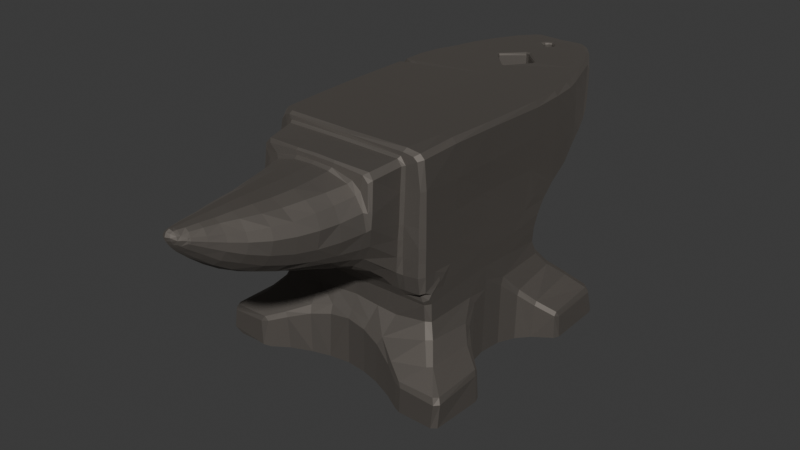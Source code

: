 # Source: anvil.blend  (saved by Blender 4.0.36; exported with 4.5.12 LTS)
import bpy
from mathutils import Matrix  # noqa: F401  (used for matrix-valued properties, if any)

bpy.ops.wm.read_factory_settings(use_empty=True)
scene = bpy.context.scene
scene.name = 'Scene'

# ---- collections
col_collection = bpy.data.collections.new('Collection'); scene.collection.children.link(col_collection)

# ---- materials (node trees are filled in below, after node groups)
mat_handle = bpy.data.materials.new('Handle')
mat_handle.surface_render_method = 'BLENDED'
mat_handle.blend_method = 'BLEND'
mat_handle.use_transparency_overlap = False
mat_handle.show_transparent_back = False
mat_handle.use_transparent_shadow = False
mat_handle.diffuse_color = (0.2249, 0.2045, 0.1848, 1.0)
mat_handle.roughness = 0.7473
mat_handle.metallic = 1.0

# ---- material node trees
mat_handle.use_nodes = True; mat_handle.node_tree.nodes.clear()
_N = mat_handle.node_tree.nodes; _L = mat_handle.node_tree.links
n0 = _N.new('ShaderNodeBsdfPrincipled'); n0.name = 'Principled BSDF'; n0.location = (0, 300)
n0.inputs[0].default_value = (0.2249, 0.2045, 0.1848, 1.0)
n0.inputs[1].default_value = 1.0
n0.inputs[2].default_value = 0.7473
n0.inputs[3].default_value = 1.0
n0.inputs[13].default_value = 1.0
n1 = _N.new('ShaderNodeOutputMaterial'); n1.name = 'Material Output'; n1.location = (280, 300)
_L.new(n0.outputs[0], n1.inputs[0])
n1.is_active_output = True

# ---- world
world_world = bpy.data.worlds.new('World'); scene.world = world_world
world_world.use_nodes = True; world_world.node_tree.nodes.clear()
_N = world_world.node_tree.nodes; _L = world_world.node_tree.links
n0 = _N.new('ShaderNodeOutputWorld'); n0.name = 'World Output'; n0.location = (300, 300)
n1 = _N.new('ShaderNodeBackground'); n1.name = 'Background'; n1.location = (10, 300)
n1.inputs[0].default_value = (0.05088, 0.05088, 0.05088, 1.0)
_L.new(n1.outputs[0], n0.inputs[0])
n0.is_active_output = True
world_world.color = (0.05088, 0.05088, 0.05088)
world_world.use_sun_shadow = False
world_world.sun_shadow_jitter_overblur = 0.0

# ---- meshes
me_anvil = bpy.data.meshes.new('Anvil')
me_anvil.from_pydata([(0.1442, 145.3, -1.478), (0.2163, 146.6, 29.02), (41.07, 146.7, 29.1), (42.69, 146.0, -1.659), (0.0, 144.7, -65.77), (0.0, 144.9, -44.17), (43.09, 145.2, -44.85), (42.19, 145.0, -65.19), (14.49, 145.5, -96.81), (14.31, 145.6, -99.15), (13.16, 145.4, -98.9), (13.16, 145.4, -97.03), (12.76, 144.2, -97.24), (12.84, 144.2, -98.72), (12.37, 103.5, -98.9), (12.73, 103.2, -97.35), (-1.118, 144.8, -83.87), (1.154, 144.8, -83.87), (1.118, 144.3, -84.95), (-1.118, 144.3, -84.95), (-1.046, 143.0, -85.16), (1.046, 143.0, -85.16), (1.082, 98.72, -85.92), (-0.9735, 98.76, -85.81), (0.03606, 144.7, -130.1), (0.0, 145.2, -129.1), (2.704, 145.1, -129.9), (2.272, 144.6, -130.8), (4.543, 145.1, -131.5), (3.678, 144.6, -132.1), (20.01, 145.6, -132.4), (5.336, 145.0, -134.1), (6.634, 145.6, -126.3), (6.742, 145.4, -142.2), (4.579, 145.1, -136.8), (0.0, 145.3, -142.2), (2.74, 145.2, -138.7), (0.0, 145.1, -139.5), (13.3, 102.4, -99.19), (13.56, 101.8, -97.35), (14.57, 102.5, -100.2), (14.82, 101.5, -96.95), (2.163, 107.8, -131.1), (0.0, 107.7, -130.6), (0.0, 143.8, -130.6), (2.019, 143.7, -131.2), (3.281, 143.6, -132.4), (4.327, 144.5, -134.1), (3.93, 143.6, -134.1), (3.714, 144.7, -136.3), (3.389, 143.8, -136.0), (2.272, 144.9, -137.8), (2.091, 143.9, -137.4), (0.0, 144.8, -138.5), (0.0, 143.9, -138.1), (0.0, 108.5, -138.2), (0.0, 108.4, -138.8), (1.983, 108.3, -138.3), (1.659, 108.5, -137.7), (3.57, 108.1, -136.9), (3.137, 108.5, -136.6), (4.399, 107.8, -135.0), (3.93, 108.2, -135.0), (3.858, 107.5, -132.6), (3.678, 108.0, -132.8), (2.235, 107.3, -130.9), (0.0, 107.2, -130.3), (49.14, 146.0, -2.055), (48.21, 146.8, 29.13), (51.13, 144.0, 29.35), (51.16, 143.2, -1.911), (49.0, 144.8, -65.33), (49.58, 145.1, -44.93), (51.45, 141.7, -44.96), (50.95, 142.2, -65.55), (12.66, 140.9, 78.82), (12.94, 141.6, 69.01), (0.0, 141.7, 68.65), (0.0, 141.1, 78.57), (47.85, 142.1, 56.9), (50.51, 143.2, 54.37), (47.85, 146.0, 54.48), (45.57, 144.4, 57.11), (0.0, 145.4, 57.22), (39.01, 145.4, 57.4), (39.7, 147.3, 54.95), (0.0, 146.7, 54.77), (37.25, 136.4, 78.02), (39.63, 138.3, 59.24), (37.32, 142.0, 59.56), (34.76, 140.3, 77.99), (39.05, 124.2, 59.6), (37.89, 118.1, 79.61), (0.2163, 144.7, -75.03), (40.82, 144.9, -80.19), (38.8, 145.0, -91.11), (-38.33, 145.9, -90.61), (-14.46, 145.6, -96.81), (-33.82, 146.0, -104.1), (1.298, 97.39, -85.81), (-1.154, 97.42, -85.52), (-2.56, 104.6, -112.0), (2.56, 104.6, -112.0), (1.262, 104.5, -110.8), (-1.262, 104.5, -110.8), (-28.77, 145.7, -118.8), (-14.39, 145.7, -99.19), (19.83, 108.5, -139.4), (8.653, 108.9, -140.4), (8.365, 110.2, -143.1), (19.25, 109.8, -142.6), (0.0, 106.9, -129.5), (2.632, 107.0, -130.1), (4.579, 107.3, -132.3), (5.264, 107.7, -135.1), (4.291, 108.1, -137.4), (2.452, 108.4, -139.0), (0.0, 108.5, -139.6), (49.58, 125.9, 56.54), (51.67, 126.2, 54.01), (51.63, 124.5, 28.3), (42.58, 106.9, -106.3), (42.26, 119.9, -106.5), (47.52, 117.7, -92.41), (47.02, 103.6, -92.3), (51.24, 126.3, -65.44), (50.23, 128.8, -81.31), (49.32, 142.4, -81.99), (37.46, 108.9, -119.5), (37.21, 121.8, -120.2), (24.63, 112.7, -143.0), (23.62, 124.2, -146.0), (30.18, 123.1, -135.5), (30.76, 110.6, -133.8), (22.03, 112.7, -144.4), (21.56, 124.5, -148.0), (0.0, 113.4, -145.0), (0.0, 124.5, -149.1), (12.8, 124.4, -149.0), (8.762, 113.3, -145.0), (-0.07211, 144.6, -148.7), (9.158, 144.9, -148.9), (9.951, 142.9, -150.6), (-0.03606, 142.6, -150.7), (17.88, 145.0, -147.1), (19.33, 143.1, -149.1), (16.77, 143.1, -150.4), (15.5, 145.1, -148.3), (26.36, 145.2, -136.7), (27.94, 143.6, -137.6), (34.51, 145.0, -121.0), (39.41, 145.1, -106.4), (41.54, 143.0, -107.1), (36.49, 143.0, -121.8), (43.48, 145.0, -91.55), (46.26, 145.0, -81.59), (46.58, 142.7, -92.27), (32.05, 138.5, 79.86), (35.33, 134.8, 79.79), (31.62, 130.1, 81.02), (26.18, 134.5, 81.02), (29.82, 127.8, 82.78), (34.61, 119.8, 82.75), (36.34, 119.3, 81.13), (0.0, 143.5, 57.8), (0.0, 142.1, 59.24), (37.97, 143.2, 57.76), (41.39, 138.8, 58.05), (49.07, 105.6, 56.61), (51.67, 105.4, 53.83), (41.1, 124.4, 58.05), (22.68, 109.3, -141.2), (48.93, 65.8, 55.53), (51.31, 66.81, 53.43), (51.56, 76.44, 53.72), (48.93, 76.15, 56.97), (53.83, 1.695, -26.54), (49.97, 1.875, -29.75), (59.24, 1.875, -39.55), (61.01, 1.731, -35.52), (42.08, 132.2, -106.9), (36.92, 133.1, -120.9), (51.63, 124.4, -43.95), (-6.742, 145.4, -142.2), (-4.615, 145.2, -136.8), (-2.668, 145.1, -138.7), (0.0, 110.5, -143.4), (28.23, 107.6, -132.8), (44.57, 100.3, -92.77), (40.42, 103.9, -106.1), (47.95, 85.96, -67.21), (47.16, 94.57, -79.97), (49.94, 96.34, -79.86), (50.8, 88.7, -66.02), (51.09, 80.95, -57.15), (48.39, 79.21, -58.66), (21.81, 71.82, -52.32), (22.53, 78.28, -58.63), (48.6, 72.29, -53.58), (24.34, 85.42, -67.39), (28.12, 94.0, -80.33), (12.37, 134.4, -151.4), (0.0, 134.3, -151.3), (24.48, 107.3, -132.3), (0.0, 108.8, -141.2), (11.0, 107.4, -133.9), (13.95, 106.0, -121.7), (0.0, 106.0, -122.3), (1.082, 105.2, -110.1), (-1.082, 105.2, -110.1), (0.8293, 143.7, -110.7), (-0.8293, 143.7, -110.7), (1.046, 144.8, -110.6), (-1.046, 144.7, -110.7), (1.586, 145.6, -111.8), (-1.803, 145.4, -111.8), (13.48, 145.6, -142.6), (19.54, 134.7, -150.3), (-40.63, 145.8, -79.0), (-42.08, 146.2, -65.04), (1.983, 96.52, -84.8), (22.1, 134.3, -148.2), (29.31, 134.0, -137.0), (51.09, 104.8, -42.33), (51.24, 108.0, -65.77), (50.33, 113.0, -80.69), (-1.875, 96.7, -84.77), (-46.76, 146.1, -80.48), (-49.0, 146.4, -65.62), (35.88, 145.3, -105.3), (28.81, 145.5, -118.6), (26.57, 105.4, -119.3), (35.05, 106.3, -118.9), (12.91, 139.8, 80.01), (47.52, 131.0, -92.34), (0.0, 140.0, 80.01), (-43.88, 145.4, -92.77), (-38.8, 145.8, -106.4), (51.56, 73.27, -51.09), (51.2, 65.23, -48.46), (48.82, 64.61, -50.19), (21.31, 64.0, -49.11), (0.03606, 71.79, -52.75), (0.0, 63.75, -49.61), (0.07211, 78.67, -58.12), (50.41, 55.81, -48.78), (48.42, 55.63, -50.69), (20.98, 55.17, -50.48), (-0.4327, 55.27, -50.59), (-20.01, 145.6, -132.5), (-5.408, 145.2, -134.1), (0.03606, 85.78, -66.2), (42.29, 2.019, 59.49), (38.54, 1.767, 64.83), (25.13, 1.731, 59.89), (25.09, 2.055, 51.2), (51.45, 84.95, 53.62), (49.11, 85.24, 56.79), (51.31, 123.9, -2.668), (13.74, 1.839, 56.97), (0.0, 1.803, 46.62), (36.85, 120.8, 80.51), (37.68, 110.5, 80.3), (38.58, 105.8, 59.92), (40.31, 105.6, 58.27), (36.06, 100.3, 79.61), (38.07, 97.1, 60.32), (39.91, 96.31, 58.23), (24.23, 132.5, 82.46), (12.3, 137.4, 80.58), (11.68, 136.0, 82.75), (0.0, 137.6, 80.48), (0.0, 136.5, 82.57), (36.67, 109.7, 83.04), (34.43, 100.1, 85.02), (31.33, 91.33, 79.25), (29.02, 92.74, 85.81), (13.56, 79.76, 78.78), (23.26, 83.97, 78.35), (21.78, 87.26, 87.72), (12.62, 83.11, 89.06), (0.0, 77.7, 78.89), (0.0, 81.23, 89.85), (0.0, 135.9, 95.69), (11.36, 135.1, 95.62), (21.6, 131.6, 95.33), (27.55, 126.7, 96.02), (32.05, 118.6, 96.77), (33.1, 108.8, 97.57), (30.43, 100.5, 97.53), (26.03, 94.97, 97.64), (19.61, 90.28, 97.57), (12.04, 86.89, 98.9), (0.0, 84.44, 99.8), (49.11, 94.0, 56.9), (51.52, 93.35, 53.58), (51.52, 106.0, 29.1), (51.67, 87.65, 30.25), (50.48, 106.2, -2.632), (51.34, 86.71, -2.091), (0.0, 1.731, 55.49), (37.53, 86.5, 60.21), (39.59, 86.46, 58.16), (26.68, 78.17, 69.16), (33.17, 81.05, 66.45), (14.53, 74.53, 68.33), (0.0, 74.17, 68.25), (36.85, 76.87, 59.96), (39.63, 75.5, 57.83), (35.62, 65.15, 55.99), (39.99, 65.87, 56.54), (52.32, 1.767, 65.8), (48.13, 1.767, 69.48), (29.46, 72.44, 62.34), (30.79, 65.08, 55.92), (15.25, 69.88, 60.61), (0.0, 69.01, 59.78), (16.04, 63.39, 54.62), (0.0, 62.99, 54.26), (13.77, 36.52, 56.18), (15.76, 44.71, 50.87), (-0.6129, 45.75, 50.41), (0.03606, 37.71, 55.13), (48.64, 47.02, 50.41), (29.06, 44.17, 51.16), (26.75, 33.06, 60.11), (52.06, 38.4, 54.26), (51.81, 47.02, 48.42), (51.49, 57.98, 48.39), (48.28, 57.18, 50.8), (52.28, 1.695, 71.68), (69.34, 1.623, 68.94), (70.92, 1.695, 73.55), (74.2, 1.659, 42.26), (73.81, 1.695, 71.25), (69.98, 1.623, 41.75), (52.06, 46.94, 14.49), (51.52, 59.6, 15.36), (-33.53, 145.5, -120.8), (-0.4327, 93.56, -78.06), (29.49, 99.23, -92.41), (-27.87, 94.57, -79.61), (28.09, 103.0, -105.1), (-23.58, 85.99, -66.09), (51.27, 96.38, -50.15), (51.49, 86.39, -45.79), (51.09, 80.3, -36.56), (74.78, 18.32, 75.9), (77.2, 18.24, 73.09), (75.36, 21.49, 71.5), (73.34, 22.1, 74.53), (50.77, 22.39, 74.85), (48.28, 20.34, 74.67), (52.53, 19.47, 75.86), (63.42, 28.88, 31.62), (62.92, 29.46, 61.04), (74.82, 21.89, 39.45), (60.61, 29.78, 63.82), (55.35, 38.62, 51.74), (56.82, 36.63, 24.48), (38.11, 24.09, 68.47), (39.77, 26.93, 68.25), (24.95, 28.74, 62.67), (12.73, 31.69, 59.28), (12.94, 3.966, 59.92), (24.23, 4.038, 63.06), (76.11, 18.75, 40.53), (74.49, 19.69, 37.14), (64.4, 26.86, 28.92), (57.73, 33.57, 22.03), (53.07, 42.15, 11.65), (77.66, 3.858, -41.57), (76.94, 17.81, -41.28), (75.68, 18.86, -37.97), (75.75, 3.642, -38.51), (65.15, 24.55, -32.52), (75.54, 20.88, -40.09), (65.01, 26.9, -34.4), (57.44, 35.23, -26.93), (57.55, 32.09, -25.13), (52.35, 46.26, -17.2), (53.0, 41.79, -14.31), (51.78, 45.25, -0.4687), (51.78, 51.34, -0.5769), (74.42, 21.96, -74.02), (62.99, 29.42, -68.33), (53.76, 39.26, -60.79), (55.89, 38.4, -58.37), (61.29, 29.78, -70.78), (74.02, 18.71, -77.74), (71.9, 22.1, -77.09), (76.22, 18.68, -74.96), (76.87, 4.94, -78.21), (77.66, 4.759, -74.74), (51.74, 4.002, -79.14), (46.94, 3.858, -78.17), (46.8, 18.79, -77.81), (50.48, 18.71, -78.93), (48.89, 21.6, -77.56), (69.3, 1.623, -44.71), (72.51, 1.623, -40.45), (-5.769, 145.5, -126.4), (-4.507, 145.1, -131.6), (35.62, 1.803, -55.81), (33.06, 1.659, -64.72), (48.75, 1.659, -74.31), (51.85, 1.695, -71.03), (-3.678, 144.5, -132.1), (-2.74, 145.1, -129.9), (-2.199, 144.7, -130.8), (-12.76, 103.2, -97.31), (-12.37, 103.5, -98.9), (-12.84, 144.2, -98.76), (-12.84, 144.2, -97.24), (-13.2, 145.3, -97.03), (-13.12, 145.4, -98.9), (37.61, 30.86, -69.12), (19.43, 42.94, -58.34), (74.13, 1.623, -43.34), (70.71, 1.623, -72.22), (75.18, 1.839, -73.48), (51.96, 1.623, -76.11), (73.37, 1.659, -75.5), (64.07, 2.74, -32.16), (57.33, 2.776, -24.48), (52.79, 3.065, -13.88), (51.24, 3.029, -0.1803), (53.22, 2.993, 11.97), (57.91, 2.957, 21.99), (65.15, 2.848, 29.06), (77.56, 3.137, 41.46), (76.01, 3.281, 37.61), (73.16, 3.173, 75.86), (76.19, 3.173, 73.55), (47.67, 3.245, 74.06), (51.6, 3.137, 75.61), (37.21, 3.642, 68.33), (0.0, 3.822, 58.34), (0.03606, 33.14, 57.91), (72.11, 1.623, 38.83), (0.1082, 1.659, -53.29), (0.0, 4.002, -56.43), (16.59, 5.192, -58.63), (17.56, 1.731, -55.89), (31.26, 4.219, -67.57), (32.13, 30.5, -67.6), (-51.13, 143.6, -65.77), (-51.74, 132.9, -64.0), (-51.78, 134.0, -52.03), (-51.24, 143.8, -53.04), (-42.69, 146.4, -1.659), (-41.03, 146.7, 29.1), (48.24, 1.659, -14.86), (46.62, 1.659, -0.3245), (48.46, 1.695, 13.7), (54.01, 1.731, 24.09), (62.27, 1.659, 32.52), (46.12, 62.95, 51.45), (52.56, 64.97, 49.61), (51.78, 72.87, -0.9014), (51.63, 76.11, 32.56), (51.7, 65.01, 38.94), (51.6, 60.36, -0.5048), (48.31, 59.46, 51.81), (51.56, 61.55, 50.91), (51.78, 69.95, 47.27), (51.52, 76.55, 45.43), (17.74, 40.56, -59.02), (-29.57, 99.66, -92.7), (-14.78, 101.4, -97.03), (31.87, 56.64, 50.48), (15.68, 56.39, 50.37), (0.03606, 55.78, 50.12), (51.27, 58.66, -22.46), (51.42, 70.45, -27.29), (0.0, 44.17, -57.0), (49.54, 47.95, -54.12), (20.73, 48.42, -54.62), (0.0, 47.05, -55.78), (0.0, 49.32, -54.23), (51.7, 47.09, -51.45), (40.49, 1.875, -8.762), (41.57, 1.695, 14.24), (47.16, 1.911, 28.02), (58.48, 1.731, 37.32), (-0.9014, 2.56, 5.877), (-1.623, 2.199, -26.54), (-1.514, 1.695, -45.47), (20.52, 1.839, -50.66), (2.56, 132.8, 176.1), (2.055, 134.6, 175.5), (0.0, 135.2, 176.3), (0.0, 132.9, 177.3), (0.0, 130.7, 176.8), (2.488, 131.1, 176.0), (2.127, 135.2, 173.9), (0.0, 136.1, 174.3), (4.11, 133.2, 173.8), (4.651, 131.2, 174.0), (0.0, 128.8, 175.8), (2.704, 129.0, 175.0), (4.363, 129.0, 173.8), (0.0, 126.6, 174.4), (2.848, 127.1, 173.7), (5.048, 128.1, 172.7), (5.553, 131.0, 172.4), (18.03, 122.6, 143.7), (15.79, 127.3, 143.2), (12.58, 128.7, 152.6), (14.03, 125.1, 153.0), (4.868, 133.0, 172.0), (2.416, 135.4, 171.8), (0.0, 135.9, 172.0), (0.0, 123.5, 171.8), (3.209, 124.5, 171.3), (6.057, 126.1, 170.3), (21.74, 103.2, 123.4), (25.92, 110.1, 122.0), (21.96, 113.0, 134.3), (18.42, 106.9, 135.4), (25.67, 101.1, 111.0), (29.42, 108.9, 110.4), (5.48, 133.7, 167.8), (3.173, 135.2, 167.7), (0.0, 135.9, 167.7), (0.0, 117.4, 165.3), (5.156, 118.8, 164.8), (8.689, 121.5, 163.6), (7.428, 128.5, 169.2), (10.42, 125.0, 162.4), (10.6, 127.7, 161.5), (7.608, 129.9, 168.7), (26.57, 119.1, 120.4), (23.44, 125.6, 119.7), (20.01, 126.3, 131.2), (22.72, 120.4, 132.4), (10.89, 134.6, 106.8), (9.483, 134.4, 119.6), (16.3, 131.0, 119.8), (19.29, 131.4, 107.0), (0.0, 135.7, 106.8), (0.0, 135.8, 119.3), (13.92, 120.9, 154.3), (17.74, 116.9, 145.4), (8.653, 133.0, 152.2), (7.067, 133.5, 160.6), (9.663, 130.3, 161.1), (5.264, 134.8, 152.1), (4.146, 135.1, 160.5), (0.0, 135.9, 151.8), (0.0, 135.9, 160.4), (7.211, 112.6, 157.0), (8.798, 106.7, 147.4), (14.89, 112.0, 146.8), (11.83, 116.0, 155.9), (0.0, 110.7, 157.2), (0.0, 104.2, 147.9), (11.39, 132.4, 142.4), (10.89, 101.3, 135.8), (0.0, 97.6, 136.0), (6.598, 134.9, 142.7), (0.0, 136.0, 142.4), (14.06, 97.46, 124.1), (0.2163, 93.78, 126.1), (14.17, 131.6, 131.1), (8.149, 134.8, 131.4), (0.0, 136.1, 130.9), (29.96, 118.7, 108.3), (25.78, 126.3, 107.0), (21.42, 96.99, 111.4), (12.33, 94.14, 116.9), (17.09, 93.53, 110.4), (11.65, 90.75, 109.8), (0.1082, 88.63, 110.5), (0.6851, 91.58, 119.4), (7.031, 131.5, 168.4), (6.598, 131.7, 169.5), (6.887, 130.4, 170.0), (6.995, 128.9, 170.0), (-13.45, 101.7, -97.46), (-13.27, 102.4, -99.19), (-14.53, 102.4, -100.3), (-2.019, 143.6, -131.2), (-2.127, 107.8, -131.1), (-3.317, 143.6, -132.4), (-3.93, 143.6, -134.1), (-4.291, 144.5, -134.1), (-3.425, 143.8, -136.1), (-3.714, 144.7, -136.3), (-2.091, 143.9, -137.5), (-2.272, 144.8, -137.8), (-1.623, 108.5, -137.7), (-1.983, 108.3, -138.3), (-3.137, 108.5, -136.6), (-3.533, 108.1, -136.9), (-3.894, 108.2, -135.0), (-4.363, 107.8, -135.0), (-3.678, 108.0, -132.8), (-3.822, 107.5, -132.6), (-2.235, 107.3, -130.9), (-51.34, 143.2, -1.731), (-51.09, 143.8, 29.06), (-48.42, 146.4, 29.13), (-49.4, 146.4, -1.37), (-49.43, 146.1, -53.33), (-12.91, 141.6, 69.01), (-12.66, 140.9, 78.82), (-43.66, 144.6, 56.79), (-47.41, 146.3, 50.51), (-50.08, 143.5, 49.9), (-46.69, 141.1, 56.32), (-40.2, 147.1, 54.99), (-40.17, 145.7, 57.22), (-34.69, 139.9, 77.12), (-37.28, 142.0, 59.56), (-39.63, 138.3, 59.24), (-37.21, 136.4, 78.02), (-37.89, 118.1, 79.61), (-39.05, 124.2, 59.6), (-29.21, 103.6, -104.8), (-27.73, 105.8, -119.2), (-12.55, 105.9, -121.5), (-21.13, 109.4, -142.1), (-8.365, 110.2, -143.1), (-8.113, 109.0, -140.6), (-20.95, 108.5, -139.2), (-2.632, 107.0, -130.1), (-4.579, 107.3, -132.3), (-5.228, 107.7, -135.1), (-4.255, 108.1, -137.4), (-2.452, 108.4, -139.0), (-51.45, 126.1, 54.59), (-49.5, 125.9, 56.64), (-51.99, 125.3, 28.92), (-46.66, 103.1, -92.56), (-47.49, 117.9, -92.41), (-42.4, 120.1, -106.8), (-42.4, 106.6, -106.1), (-49.68, 143.2, -81.41), (-50.23, 131.6, -80.95), (-37.14, 121.8, -120.2), (-37.5, 109.0, -119.6), (-30.83, 110.6, -133.8), (-30.21, 123.2, -135.5), (-23.36, 124.2, -145.8), (-25.02, 112.4, -142.4), (-20.55, 124.3, -147.6), (-21.42, 112.6, -144.4), (-8.762, 113.3, -145.0), (-11.83, 124.3, -149.0), (-8.221, 142.7, -151.2), (-8.509, 144.8, -149.0), (-15.79, 144.9, -148.7), (-16.87, 143.0, -150.7), (-20.66, 143.0, -148.6), (-18.79, 144.8, -146.9), (-27.76, 143.3, -138.2), (-25.85, 145.2, -136.7), (-36.34, 143.0, -121.6), (-41.97, 142.7, -107.6), (-46.58, 142.4, -93.46), (-35.3, 134.8, 79.79), (-32.05, 138.5, 79.86), (-26.14, 134.5, 81.02), (-31.62, 130.1, 81.02), (-36.34, 119.3, 81.13), (-34.58, 119.8, 82.75), (-29.82, 127.8, 82.78), (-37.97, 143.2, 57.76), (-41.39, 138.8, 58.05), (-51.24, 105.1, 53.9), (-49.11, 105.5, 56.18), (-41.07, 124.4, 58.05), (-23.83, 109.1, -140.7), (-48.89, 76.15, 56.72), (-51.02, 76.08, 54.55), (-50.08, 67.21, 53.04), (-46.84, 66.74, 55.35), (-62.56, 1.731, -33.75), (-59.24, 1.767, -39.55), (-49.97, 1.875, -29.75), (-54.48, 1.731, -26.1), (-36.74, 133.0, -121.0), (-42.26, 132.4, -107.2), (-43.23, 146.2, -44.78), (-49.18, 146.2, -46.12), (-49.79, 142.0, -50.23), (-47.74, 144.0, -50.48), (-51.27, 143.8, -45.0), (-28.81, 108.0, -133.5), (-40.35, 104.3, -106.0), (-44.49, 100.5, -92.74), (-51.49, 88.37, -66.27), (-49.97, 96.45, -79.94), (-47.16, 94.65, -80.15), (-48.96, 85.92, -67.06), (-48.53, 79.03, -59.02), (-51.38, 80.98, -58.12), (-48.57, 72.36, -53.65), (-22.53, 78.6, -58.48), (-21.99, 71.86, -53.72), (-11.36, 134.3, -151.4), (-24.45, 107.3, -132.3), (-11.0, 107.5, -134.3), (-13.38, 145.4, -142.6), (-19.04, 134.1, -150.0), (-21.92, 134.3, -148.0), (-29.28, 134.0, -137.2), (-51.52, 102.2, -58.41), (-51.7, 130.0, -49.72), (-50.87, 112.2, -77.41), (0.1442, 145.5, -125.7), (-0.1082, 145.7, -115.1), (-35.73, 106.7, -119.3), (-12.87, 139.8, 80.01), (-47.45, 131.2, -92.34), (-35.66, 62.16, 53.58), (-39.26, 62.45, 53.83), (-48.39, 58.52, 51.27), (-29.96, 57.22, 50.59), (-48.82, 64.68, -50.19), (-51.31, 65.26, -48.53), (-51.74, 73.27, -51.16), (-20.88, 64.36, -50.41), (-48.5, 55.71, -50.44), (-50.26, 55.92, -48.71), (-20.88, 55.31, -50.69), (-25.09, 1.803, 51.2), (-25.09, 1.659, 59.92), (-38.54, 1.659, 64.83), (-42.26, 1.767, 59.49), (-48.24, 84.88, 56.75), (-51.16, 85.02, 54.55), (-51.16, 123.5, -2.884), (-13.74, 1.839, 56.97), (-36.85, 120.8, 80.51), (-38.54, 105.8, 59.92), (-37.68, 110.5, 80.3), (-40.31, 105.6, 58.27), (-38.07, 97.1, 60.32), (-36.02, 100.3, 79.61), (-39.91, 96.31, 58.23), (-24.23, 132.5, 82.46), (-11.68, 136.0, 82.75), (-12.26, 137.4, 80.58), (-36.63, 109.7, 83.04), (-34.43, 100.1, 85.02), (-29.02, 92.74, 85.81), (-31.33, 91.33, 79.25), (-12.58, 83.11, 89.06), (-21.74, 87.26, 87.72), (-23.26, 83.97, 78.35), (-13.56, 79.76, 78.78), (-11.36, 135.1, 95.62), (-21.6, 131.6, 95.33), (-27.51, 126.7, 96.02), (-32.02, 118.6, 96.77), (-33.1, 108.8, 97.57), (-30.4, 100.5, 97.53), (-26.03, 94.97, 97.64), (-19.58, 90.28, 97.57), (-12.01, 86.89, 98.9), (-51.27, 93.78, 54.01), (-49.07, 93.85, 56.5), (-51.56, 106.2, 29.1), (-51.16, 90.28, 29.49), (-51.45, 105.4, -2.199), (-51.63, 88.95, -0.7572), (-39.48, 86.46, 58.09), (-37.53, 86.5, 60.21), (-32.92, 81.05, 66.31), (-25.85, 78.06, 68.72), (-14.53, 74.53, 68.33), (-39.52, 75.5, 57.76), (-36.67, 76.87, 59.89), (-39.63, 65.87, 56.39), (-35.62, 65.23, 56.03), (-48.42, 1.659, 71.1), (-52.28, 1.695, 65.8), (-29.13, 72.4, 62.2), (-30.76, 65.12, 55.96), (-15.22, 69.91, 60.57), (-16.01, 63.42, 54.59), (-15.72, 44.71, 50.84), (-13.74, 36.49, 56.1), (-52.68, 38.72, 54.26), (-26.75, 33.1, 60.07), (-27.15, 43.88, 51.02), (-49.0, 46.98, 50.15), (-51.24, 59.28, 49.0), (-51.63, 47.09, 48.28), (-52.28, 1.659, 73.3), (-71.82, 1.731, 73.99), (-69.34, 1.659, 68.9), (-69.98, 1.659, 41.75), (-74.06, 1.695, 71.72), (-75.25, 2.235, 42.15), (-51.85, 59.53, 14.86), (-52.14, 46.98, 14.31), (-51.06, 104.8, -42.33), (-51.74, 134.4, -45.61), (-51.34, 86.39, -45.79), (-51.09, 80.3, -36.56), (-72.33, 22.25, 74.71), (-74.92, 21.45, 71.57), (-76.47, 18.17, 73.16), (-74.46, 18.1, 75.28), (-52.5, 19.4, 75.9), (-48.28, 20.23, 74.56), (-50.62, 22.61, 74.78), (-74.85, 20.98, 40.38), (-62.27, 30.03, 60.86), (-63.17, 28.99, 31.66), (-60.43, 30.32, 63.49), (-54.8, 38.76, 51.67), (-56.82, 36.7, 24.45), (-39.73, 27.04, 68.36), (-37.93, 24.16, 68.83), (-24.95, 28.77, 62.67), (-24.09, 3.822, 63.39), (-12.87, 3.858, 60.18), (-12.76, 31.55, 58.77), (-74.82, 19.51, 37.89), (-77.02, 18.5, 41.1), (-57.73, 33.6, 22.03), (-63.96, 26.9, 29.06), (-53.15, 42.22, 11.5), (-75.9, 3.533, -38.33), (-74.85, 18.21, -38.65), (-76.98, 17.85, -41.82), (-77.48, 3.822, -41.36), (-65.15, 26.93, -34.43), (-74.96, 20.7, -40.78), (-64.94, 24.52, -32.67), (-57.0, 32.13, -24.81), (-57.29, 35.3, -26.93), (-52.86, 42.01, -14.31), (-52.32, 46.44, -17.23), (-51.78, 51.42, -0.8293), (-51.74, 45.39, -0.6129), (-63.13, 29.42, -68.15), (-74.71, 21.6, -74.24), (-61.73, 29.67, -69.91), (-55.89, 38.44, -58.27), (-53.94, 39.34, -60.39), (-76.44, 19.0, -75.25), (-71.86, 21.92, -77.84), (-73.84, 18.82, -78.46), (-77.34, 4.831, -74.78), (-73.95, 4.291, -79.11), (-50.77, 19.25, -78.71), (-47.52, 19.58, -77.81), (-47.27, 3.894, -78.06), (-51.96, 4.002, -79.4), (-49.58, 22.32, -78.06), (-73.3, 1.659, -39.95), (-69.34, 1.659, -44.67), (-51.92, 1.839, -70.99), (-48.03, 1.695, -75.5), (-33.1, 1.659, -64.72), (-35.62, 1.767, -55.81), (-19.36, 43.09, -58.41), (-35.95, 32.41, -68.22), (-75.14, 2.019, -73.37), (-70.78, 1.659, -72.15), (-74.17, 1.659, -43.27), (-72.26, 1.695, -76.58), (-52.17, 1.659, -76.84), (-63.89, 3.281, -32.09), (-57.11, 2.957, -24.63), (-52.79, 3.065, -13.88), (-49.87, 2.848, 0.2884), (-53.0, 3.533, 12.4), (-57.87, 3.461, 21.99), (-65.08, 3.245, 29.24), (-75.18, 4.435, 37.89), (-76.8, 4.471, 41.57), (-77.38, 4.146, 72.08), (-76.04, 5.913, 75.46), (-51.45, 3.894, 76.44), (-47.52, 2.884, 74.28), (-37.14, 3.497, 68.4), (-73.05, 2.235, 38.65), (-17.2, 1.731, -56.75), (-16.59, 5.192, -58.63), (-31.3, 4.219, -67.57), (-33.21, 30.79, -68.15), (-49.9, 1.731, -14.53), (-48.39, 2.127, -0.1803), (-50.91, 2.019, 12.94), (-55.71, 1.767, 23.22), (-63.96, 1.911, 30.65), (-51.34, 74.71, 28.02), (-51.85, 72.65, -1.442), (-51.81, 60.29, -1.01), (-17.67, 40.71, -59.13), (-15.65, 56.43, 50.3), (-51.24, 69.77, -28.81), (-51.63, 58.7, -22.53), (-20.7, 48.6, -54.73), (-49.61, 48.1, -53.94), (-51.02, 47.67, -51.6), (-40.45, 1.839, -8.762), (-41.57, 1.695, 14.24), (-47.16, 1.803, 28.02), (-58.48, 1.839, 37.32), (-2.055, 134.6, 175.5), (-2.56, 132.8, 176.1), (-2.488, 131.1, 176.0), (-2.127, 135.2, 173.9), (-4.11, 133.2, 173.8), (-4.615, 131.2, 174.0), (-2.704, 129.0, 175.0), (-4.327, 129.0, 173.8), (-2.848, 127.1, 173.7), (-5.048, 128.1, 172.7), (-5.517, 131.0, 172.4), (-14.03, 125.1, 153.0), (-12.58, 128.7, 152.6), (-15.79, 127.3, 143.2), (-17.99, 122.6, 143.7), (-2.38, 135.4, 171.8), (-4.868, 133.0, 172.0), (-3.173, 124.5, 171.3), (-6.057, 126.1, 170.3), (-18.39, 106.9, 135.4), (-21.96, 113.0, 134.3), (-25.92, 110.1, 122.0), (-21.74, 103.2, 123.4), (-29.39, 108.9, 110.4), (-25.78, 101.7, 111.3), (-3.173, 135.2, 167.7), (-5.48, 133.7, 167.8), (-5.12, 118.8, 164.8), (-8.653, 121.5, 163.6), (-7.608, 129.9, 168.7), (-10.6, 127.7, 161.5), (-10.42, 125.0, 162.4), (-7.391, 128.5, 169.2), (-22.72, 120.4, 132.4), (-19.97, 126.3, 131.2), (-23.44, 125.6, 119.7), (-26.57, 119.1, 120.4), (-19.25, 131.4, 107.0), (-16.3, 131.0, 119.8), (-9.483, 134.4, 119.6), (-10.85, 134.6, 106.8), (-17.74, 116.9, 145.4), (-13.92, 120.9, 154.3), (-9.663, 130.3, 161.1), (-7.031, 133.5, 160.6), (-8.617, 133.0, 152.2), (-4.146, 135.1, 160.5), (-5.228, 134.8, 152.1), (-11.79, 116.0, 155.9), (-14.89, 112.0, 146.8), (-8.798, 106.7, 147.4), (-7.211, 112.6, 157.0), (-11.39, 132.4, 142.4), (-10.89, 100.8, 135.0), (-6.598, 134.9, 142.7), (-15.0, 97.35, 123.3), (-8.113, 134.8, 131.4), (-14.17, 131.6, 131.1), (-25.78, 126.3, 107.0), (-29.93, 118.7, 108.3), (-20.95, 96.77, 111.6), (-11.65, 93.17, 117.1), (-10.64, 90.64, 110.3), (-16.62, 93.53, 110.5), (-6.887, 130.4, 170.0), (-6.598, 131.7, 169.5), (-6.995, 131.5, 168.4), (-6.995, 128.9, 170.0), (52.45, 68.11, 45.5), (51.74, 66.34, 44.85), (51.98, 72.69, 42.64), (52.44, 70.31, 42.86), (52.39, 69.55, 41.2), (52.34, 73.2, 37.92), (36.81, 59.78, 51.78), (40.09, 62.05, 53.29), (-51.24, 137.3, -49.5), (-44.49, 145.6, -50.3), (-44.42, 146.3, -52.64), (-38.62, 145.7, -50.62), (-19.07, 1.947, -47.09)], [], [(0, 1, 2, 3), (4, 5, 6, 7), (8, 9, 10, 11), (12, 13, 14, 15), (16, 17, 18, 19), (20, 21, 22, 23), (24, 25, 26, 27), (27, 26, 28, 29), (30, 31, 28, 32), (33, 34, 31, 30), (35, 36, 34, 33), (36, 35, 37), (15, 14, 38, 39), (40, 41, 39, 38), (42, 43, 44, 45), (29, 46, 45, 27), (47, 48, 46, 29), (49, 50, 48, 47), (51, 52, 50, 49), (53, 54, 52, 51), (55, 56, 57, 58), (58, 57, 59, 60), (60, 59, 61, 62), (62, 61, 63, 64), (64, 63, 65, 42), (42, 65, 66, 43), (67, 68, 69, 70), (71, 72, 73, 74), (75, 76, 77, 78), (79, 80, 81, 82), (83, 84, 85, 86), (87, 88, 89, 90), (91, 88, 87, 92), (27, 45, 44, 24), (64, 42, 45, 46), (62, 64, 46, 48), (60, 62, 48, 50), (58, 60, 50, 52), (55, 58, 52, 54), (17, 93, 94, 95), (29, 28, 31, 47), (47, 31, 34, 49), (49, 34, 36, 51), (51, 36, 37, 53), (96, 16, 97, 98), (23, 22, 99, 100), (101, 102, 103, 104), (105, 98, 97, 106), (107, 108, 109, 110), (19, 18, 21, 20), (11, 10, 13, 12), (111, 66, 65, 112), (112, 65, 63, 113), (113, 63, 61, 114), (114, 61, 59, 115), (115, 59, 57, 116), (116, 57, 56, 117), (118, 119, 80, 79), (119, 120, 69, 80), (121, 122, 123, 124), (74, 125, 126, 127), (128, 129, 122, 121), (130, 131, 132, 133), (134, 135, 131, 130), (136, 137, 138, 139), (140, 141, 142, 143), (144, 145, 146, 147), (144, 148, 149, 145), (150, 151, 152, 153), (154, 155, 127, 156), (157, 158, 87, 90), (159, 158, 157, 160), (159, 161, 162, 163), (164, 165, 89, 166), (167, 166, 89, 88), (118, 168, 169, 119), (170, 167, 88, 91), (134, 130, 171, 110), (172, 173, 174, 175), (176, 177, 178, 179), (180, 122, 129, 181), (3, 6, 5, 0), (67, 72, 6, 3), (73, 182, 125, 74), (70, 73, 72, 67), (183, 184, 185, 35), (136, 139, 109, 186), (130, 133, 187, 171), (188, 189, 121, 124), (190, 191, 192, 193), (193, 194, 195, 190), (196, 197, 195, 198), (199, 200, 191, 190), (142, 201, 202, 143), (171, 187, 203, 107), (171, 107, 110), (116, 117, 204), (115, 116, 204, 108), (205, 114, 115, 108), (114, 205, 206, 113), (113, 206, 207, 112), (111, 112, 207), (104, 103, 208, 209), (102, 40, 38, 103), (209, 208, 210, 211), (211, 210, 212, 213), (213, 212, 214, 215), (216, 33, 30), (103, 38, 14, 208), (146, 217, 201, 142), (208, 14, 13, 210), (210, 13, 10, 212), (212, 10, 9, 214), (4, 93, 218, 219), (41, 220, 99, 39), (145, 221, 217, 146), (149, 222, 221, 145), (153, 181, 222, 149), (182, 223, 224, 125), (125, 224, 225, 126), (39, 99, 22, 15), (100, 99, 220, 226), (15, 22, 21, 12), (12, 21, 18, 11), (11, 18, 17, 8), (227, 228, 219, 218), (93, 4, 7, 94), (229, 8, 17, 95), (229, 230, 9, 8), (186, 109, 108, 204), (110, 109, 139, 134), (139, 138, 135, 134), (146, 142, 141, 147), (35, 33, 141, 140), (147, 141, 33, 216), (216, 144, 147), (216, 30, 148, 144), (231, 203, 187, 232), (157, 90, 75, 233), (232, 187, 133, 128), (133, 132, 129, 128), (153, 149, 148, 150), (150, 148, 30, 230), (107, 203, 205, 108), (205, 203, 231, 206), (230, 30, 32), (156, 234, 180, 152), (128, 121, 189, 232), (78, 235, 233, 75), (156, 152, 151, 154), (165, 77, 76, 89), (89, 76, 75, 90), (7, 6, 72, 71), (3, 2, 68, 67), (81, 85, 84, 82), (227, 218, 96, 236), (96, 98, 237, 236), (82, 84, 166, 167), (83, 164, 166, 84), (82, 167, 79), (170, 118, 79, 167), (198, 238, 239, 240), (241, 196, 198, 240), (242, 196, 241, 243), (242, 244, 197, 196), (245, 246, 240, 239), (243, 241, 247, 248), (240, 246, 247, 241), (249, 250, 184, 183), (198, 195, 194, 238), (190, 195, 197, 199), (199, 197, 244, 251), (126, 225, 123, 234), (234, 123, 122, 180), (152, 180, 181, 153), (252, 253, 254, 255), (174, 256, 257, 175), (80, 69, 68, 81), (70, 69, 120, 258), (81, 68, 2, 85), (85, 2, 1, 86), (254, 259, 260, 255), (158, 159, 163, 261), (92, 262, 263, 91), (91, 263, 264, 170), (262, 265, 266, 263), (263, 266, 267, 264), (163, 262, 92, 261), (161, 159, 160, 268), (269, 270, 268, 160), (271, 272, 270, 269), (262, 163, 162, 273), (265, 262, 273, 274), (275, 265, 274, 276), (277, 278, 279, 280), (281, 277, 280, 282), (272, 283, 284, 270), (285, 268, 270, 284), (286, 161, 268, 285), (161, 286, 287, 162), (287, 288, 273, 162), (289, 274, 273, 288), (276, 274, 289, 290), (290, 291, 279, 276), (292, 293, 282, 280), (92, 87, 158, 261), (235, 271, 269, 233), (269, 160, 157, 233), (168, 294, 295, 169), (119, 169, 296, 120), (169, 295, 297, 296), (294, 257, 256, 295), (264, 267, 294, 168), (264, 168, 118, 170), (298, 258, 120, 296), (296, 297, 299, 298), (259, 300, 260), (301, 302, 267, 266), (265, 275, 301, 266), (276, 279, 278, 275), (280, 279, 291, 292), (275, 278, 303, 304), (277, 305, 303, 278), (305, 277, 281, 306), (307, 308, 302, 301), (309, 310, 308, 307), (175, 308, 310, 172), (307, 301, 275, 304), (253, 252, 311, 312), (294, 267, 302, 257), (308, 175, 257, 302), (304, 303, 313, 307), (314, 309, 307, 313), (303, 305, 315, 313), (306, 316, 315, 305), (317, 315, 316, 318), (317, 314, 313, 315), (319, 320, 321, 322), (323, 324, 325, 326), (327, 328, 329, 323), (312, 311, 330), (330, 311, 331, 332), (333, 334, 331, 335), (328, 327, 336, 337), (127, 126, 234, 156), (74, 127, 155, 71), (237, 98, 105, 338), (200, 339, 220), (124, 192, 191, 188), (188, 191, 200, 340), (341, 226, 339), (232, 189, 342, 231), (188, 340, 342, 189), (251, 343, 341, 339), (124, 123, 225, 192), (192, 225, 224, 193), (193, 224, 223, 344), (181, 129, 132, 222), (222, 132, 131, 221), (221, 131, 135, 217), (217, 135, 138, 201), (201, 138, 137, 202), (345, 194, 193, 344), (194, 345, 346, 238), (70, 258, 182, 73), (223, 182, 258, 298), (345, 344, 223, 346), (298, 299, 346, 223), (347, 348, 349, 350), (351, 352, 353), (354, 355, 349, 356), (355, 357, 350, 349), (358, 326, 357, 355), (359, 358, 355, 354), (360, 352, 351, 361), (325, 362, 360, 361), (363, 364, 365, 362), (356, 366, 367), (354, 368, 369, 359), (359, 369, 370, 336), (371, 372, 373, 374), (375, 373, 376, 377), (378, 379, 375, 377), (380, 381, 379, 378), (336, 370, 382, 383), (377, 376, 384, 385), (386, 387, 385, 388), (389, 390, 384, 391), (392, 389, 391, 393), (394, 395, 396, 397), (398, 397, 396), (399, 400, 179, 178), (401, 402, 250, 249), (403, 404, 405, 406), (407, 402, 408, 409), (409, 408, 25, 24), (220, 339, 226), (200, 199, 251, 339), (410, 411, 412, 413), (414, 415, 106, 97), (388, 416, 417, 386), (383, 382, 381, 380), (389, 397, 398, 390), (418, 399, 419, 420), (392, 394, 397, 389), (385, 384, 390, 388), (387, 378, 377, 385), (421, 422, 419, 406), (393, 391, 372, 371), (405, 421, 406), (422, 420, 419), (372, 376, 373), (423, 374, 373, 375), (423, 375, 379, 424), (424, 379, 381, 425), (425, 381, 382, 426), (426, 382, 370, 427), (427, 370, 369, 428), (428, 369, 368, 429), (430, 431, 367, 366), (432, 433, 348, 347), (434, 435, 353, 352), (436, 434, 352, 360), (436, 360, 362, 365), (437, 364, 363, 438), (376, 372, 391, 384), (418, 400, 399), (439, 333, 335), (334, 332, 331), (440, 441, 442, 443), (443, 442, 444, 404), (404, 444, 395, 405), (395, 394, 421, 405), (421, 394, 392, 422), (420, 422, 392, 393), (420, 393, 371, 418), (400, 418, 371, 374), (423, 179, 400, 374), (390, 398, 416, 388), (398, 396, 445, 416), (446, 447, 448, 449), (450, 451, 1, 0), (424, 176, 179, 423), (176, 424, 425, 452), (426, 453, 452, 425), (453, 426, 427, 454), (354, 356, 367, 368), (454, 427, 428, 455), (455, 428, 429, 456), (456, 429, 431, 439), (333, 430, 433, 334), (356, 349, 348, 366), (431, 430, 333, 439), (332, 432, 435, 330), (332, 334, 433, 432), (368, 367, 431, 429), (435, 434, 312, 330), (312, 434, 436, 253), (350, 351, 353, 347), (357, 361, 351, 350), (326, 325, 361, 357), (253, 436, 365, 254), (254, 365, 364, 259), (300, 259, 364, 437), (173, 172, 457, 458), (459, 460, 461, 337), (366, 348, 433, 430), (462, 459, 337), (457, 463, 464, 458), (295, 256, 297), (200, 220, 41, 340), (347, 353, 435, 432), (325, 319, 363, 362), (322, 438, 363, 319), (459, 299, 297, 460), (174, 173, 465, 466), (467, 417, 416, 445), (468, 469, 226, 341), (470, 314, 317, 471), (471, 317, 318, 472), (329, 328, 464, 463), (462, 473, 474, 459), (475, 467, 442, 441), (246, 476, 477, 247), (239, 474, 473, 245), (395, 444, 445, 396), (417, 467, 475, 478), (445, 444, 442, 467), (299, 459, 474, 346), (474, 239, 238, 346), (477, 417, 478, 479), (248, 247, 477, 479), (386, 417, 477, 476), (480, 387, 386, 476), (380, 480, 245, 473), (380, 378, 387, 480), (323, 326, 358, 327), (246, 245, 480, 476), (336, 327, 358, 359), (380, 473, 462, 383), (462, 337, 336, 383), (325, 324, 320, 319), (324, 323, 329, 470), (320, 471, 472, 321), (320, 324, 470, 471), (452, 481, 177, 176), (453, 481, 452), (454, 482, 481, 453), (455, 483, 482, 454), (483, 455, 456, 484), (439, 335, 484, 456), (484, 335, 331, 311), (311, 252, 483, 484), (252, 255, 482, 483), (485, 482, 255, 260), (485, 481, 482), (399, 178, 406, 419), (403, 406, 178, 177), (177, 481, 485, 486), (487, 440, 443, 488), (489, 490, 491, 492), (493, 494, 489, 492), (491, 490, 495, 496), (490, 489, 497, 495), (489, 494, 498, 497), (499, 500, 494, 493), (500, 501, 498, 494), (502, 503, 500, 499), (501, 500, 503, 504), (498, 501, 504, 505), (506, 507, 508, 509), (495, 497, 510, 511), (495, 511, 512, 496), (503, 502, 513, 514), (504, 503, 514, 515), (516, 517, 518, 519), (520, 521, 517, 516), (510, 522, 523, 511), (523, 524, 512, 511), (513, 525, 526, 514), (514, 526, 527, 515), (528, 529, 530, 531), (532, 533, 534, 535), (536, 537, 538, 539), (540, 541, 537, 536), (509, 542, 543, 506), (544, 545, 546, 508), (547, 548, 545, 544), (549, 550, 548, 547), (551, 552, 553, 554), (555, 556, 552, 551), (544, 508, 507, 557), (506, 543, 518, 535), (552, 558, 519, 553), (556, 559, 558, 552), (544, 557, 560, 547), (547, 560, 561, 549), (535, 534, 507, 506), (535, 518, 517, 532), (558, 562, 516, 519), (559, 563, 562, 558), (557, 564, 565, 560), (560, 565, 566, 561), (567, 568, 533, 532), (564, 538, 537, 565), (565, 537, 541, 566), (532, 517, 521, 567), (569, 562, 570, 571), (520, 516, 562, 569), (283, 540, 536, 284), (285, 284, 536, 539), (572, 573, 293, 292), (557, 507, 534, 564), (564, 534, 533, 538), (538, 533, 568, 539), (508, 546, 530, 509), (510, 497, 498, 505), (286, 285, 539, 568), (286, 568, 567, 287), (290, 569, 571, 291), (291, 571, 572, 292), (520, 569, 290, 289), (563, 574, 570, 562), (519, 518, 543, 553), (553, 543, 542, 554), (515, 527, 529, 528), (287, 567, 521, 288), (289, 288, 521, 520), (575, 576, 577, 531), (528, 531, 577, 578), (528, 578, 504, 515), (522, 510, 576, 575), (576, 510, 505, 577), (577, 505, 504, 578), (509, 530, 529, 542), (531, 530, 546, 575), (575, 546, 545, 522), (522, 545, 548, 523), (523, 548, 550, 524), (542, 529, 527, 554), (554, 527, 526, 551), (551, 526, 525, 555), (37, 35, 185), (579, 580, 411, 410), (580, 579, 469, 581), (582, 44, 43, 583), (409, 582, 584, 407), (407, 584, 585, 586), (586, 585, 587, 588), (588, 587, 589, 590), (590, 589, 54, 53), (591, 592, 56, 55), (593, 594, 592, 591), (595, 596, 594, 593), (597, 598, 596, 595), (583, 599, 598, 597), (43, 66, 599, 583), (600, 601, 602, 603), (449, 604, 228, 446), (78, 77, 605, 606), (607, 608, 609, 610), (86, 611, 612, 83), (613, 614, 615, 616), (617, 616, 615, 618), (24, 44, 582, 409), (584, 582, 583, 597), (585, 584, 597, 595), (587, 585, 595, 593), (589, 587, 593, 591), (54, 589, 591, 55), (581, 469, 468, 619), (586, 250, 402, 407), (588, 184, 250, 586), (590, 185, 184, 588), (53, 37, 185, 590), (340, 41, 40, 342), (342, 40, 206, 231), (581, 619, 620, 621), (581, 621, 207, 101), (622, 623, 624, 625), (40, 102, 207, 206), (413, 412, 415, 414), (626, 599, 66, 111), (627, 598, 599, 626), (628, 596, 598, 627), (629, 594, 596, 628), (630, 592, 594, 629), (117, 56, 592, 630), (610, 609, 631, 632), (609, 601, 633, 631), (634, 635, 636, 637), (638, 639, 447, 446), (637, 636, 640, 641), (642, 643, 644, 645), (645, 644, 646, 647), (648, 649, 137, 136), (143, 650, 651, 140), (652, 653, 654, 655), (654, 656, 657, 655), (658, 659, 237, 338), (660, 638, 227, 236), (613, 616, 661, 662), (663, 662, 661, 664), (665, 666, 667, 664), (668, 614, 165, 164), (615, 614, 668, 669), (631, 670, 671, 632), (618, 615, 669, 672), (622, 673, 645, 647), (674, 675, 676, 677), (678, 679, 680, 681), (682, 640, 636, 683), (0, 5, 684, 450), (450, 684, 685, 603), (604, 449, 686, 687), (603, 685, 688, 600), (186, 623, 648, 136), (673, 689, 642, 645), (634, 637, 690, 691), (692, 693, 694, 695), (695, 696, 697, 692), (698, 696, 699, 700), (695, 694, 341, 343), (143, 202, 701, 650), (625, 702, 689, 673), (622, 625, 673), (204, 117, 630), (624, 204, 630, 629), (624, 629, 628, 703), (627, 621, 703, 628), (626, 207, 621, 627), (207, 626, 111), (101, 207, 102), (104, 580, 581, 101), (151, 229, 95, 154), (94, 155, 154, 95), (7, 71, 155, 94), (249, 183, 704), (209, 411, 580, 104), (650, 701, 705, 653), (211, 412, 411, 209), (213, 415, 412, 211), (215, 106, 415, 213), (150, 230, 229, 151), (579, 100, 226, 469), (653, 705, 706, 654), (654, 706, 707, 656), (656, 707, 682, 658), (447, 708, 709, 448), (639, 710, 708, 447), (410, 23, 100, 579), (105, 106, 215, 401), (413, 20, 23, 410), (414, 19, 20, 413), (97, 16, 19, 414), (214, 9, 230, 32), (711, 712, 214, 32), (401, 215, 712, 711), (712, 215, 214), (204, 624, 623, 186), (647, 648, 623, 622), (647, 646, 649, 648), (652, 651, 650, 653), (140, 651, 183, 35), (704, 183, 651, 652), (652, 655, 704), (655, 657, 249, 704), (713, 689, 702, 620), (714, 606, 613, 662), (641, 642, 689, 713), (641, 640, 643, 642), (338, 657, 656, 658), (105, 249, 657, 338), (624, 703, 702, 625), (621, 620, 702, 703), (401, 249, 105), (659, 683, 715, 660), (713, 690, 637, 641), (606, 714, 235, 78), (236, 237, 659, 660), (614, 605, 77, 165), (613, 606, 605, 614), (686, 688, 685, 687), (603, 602, 451, 450), (607, 612, 611, 608), (716, 717, 718, 719), (408, 402, 401), (669, 668, 612, 607), (612, 668, 164, 83), (610, 669, 607), (669, 610, 632, 672), (720, 721, 722, 698), (720, 698, 700, 723), (243, 723, 700, 242), (700, 699, 244, 242), (721, 720, 724, 725), (248, 726, 723, 243), (723, 726, 724, 720), (722, 697, 696, 698), (343, 699, 696, 695), (251, 244, 699, 343), (715, 635, 710, 639), (683, 636, 635, 715), (658, 682, 683, 659), (727, 728, 729, 730), (674, 731, 732, 675), (608, 602, 601, 609), (733, 633, 601, 600), (611, 451, 602, 608), (86, 1, 451, 611), (727, 260, 734, 728), (735, 665, 664, 661), (618, 736, 737, 617), (672, 738, 736, 618), (736, 739, 740, 737), (738, 741, 739, 736), (735, 617, 737, 665), (742, 663, 664, 667), (663, 742, 743, 744), (744, 743, 272, 271), (745, 666, 665, 737), (746, 745, 737, 740), (747, 746, 740, 748), (749, 750, 751, 752), (282, 749, 752, 281), (743, 753, 283, 272), (753, 743, 742, 754), (754, 742, 667, 755), (666, 756, 755, 667), (666, 745, 757, 756), (757, 745, 746, 758), (759, 758, 746, 747), (747, 750, 760, 759), (749, 282, 293, 761), (735, 661, 616, 617), (714, 744, 271, 235), (714, 662, 663, 744), (670, 762, 763, 671), (633, 764, 670, 631), (764, 765, 762, 670), (762, 732, 731, 763), (671, 763, 741, 738), (672, 632, 671, 738), (764, 633, 733, 766), (766, 767, 765, 764), (260, 300, 734), (739, 741, 768, 769), (739, 769, 748, 740), (748, 751, 750, 747), (761, 760, 750, 749), (770, 771, 751, 748), (751, 771, 772, 752), (306, 281, 752, 772), (769, 768, 773, 774), (774, 773, 775, 776), (677, 775, 773, 674), (770, 748, 769, 774), (777, 778, 730, 729), (731, 768, 741, 763), (768, 731, 674, 773), (774, 779, 771, 770), (779, 774, 776, 780), (779, 781, 772, 771), (772, 781, 316, 306), (318, 316, 781, 782), (781, 779, 780, 782), (322, 321, 783, 784), (785, 786, 787, 788), (788, 718, 789, 790), (791, 778, 777), (792, 793, 778, 791), (794, 793, 795, 796), (797, 798, 790, 789), (660, 715, 639, 638), (228, 227, 638, 446), (718, 717, 775, 677), (28, 26, 32), (691, 694, 693, 634), (468, 341, 694, 691), (408, 401, 711, 25), (620, 619, 690, 713), (690, 619, 468, 691), (25, 711, 32, 26), (693, 710, 635, 634), (692, 708, 710, 693), (799, 800, 709, 708), (707, 643, 640, 682), (706, 644, 643, 707), (705, 646, 644, 706), (701, 649, 646, 705), (202, 137, 649, 701), (708, 692, 697, 801), (722, 802, 801, 697), (688, 800, 733, 600), (766, 733, 800, 799), (802, 799, 708, 801), (799, 802, 767, 766), (803, 804, 805, 806), (807, 808, 809), (810, 804, 811, 812), (804, 803, 813, 811), (811, 813, 785, 814), (812, 811, 814, 815), (816, 809, 808, 817), (816, 817, 818, 786), (818, 819, 820, 821), (822, 823, 810), (815, 824, 825, 812), (798, 826, 824, 815), (827, 828, 829, 830), (831, 832, 828, 833), (831, 833, 834, 835), (835, 834, 836, 837), (838, 839, 826, 798), (840, 841, 832, 831), (842, 840, 843, 844), (845, 841, 846, 847), (848, 845, 847, 849), (850, 851, 852, 853), (851, 850, 854), (679, 678, 855, 856), (857, 858, 859, 860), (844, 861, 862, 842), (837, 836, 839, 838), (846, 854, 850, 847), (863, 864, 856, 865), (847, 850, 853, 849), (842, 846, 841, 840), (840, 831, 835, 843), (857, 864, 866, 867), (830, 829, 845, 848), (857, 867, 858), (864, 863, 866), (828, 832, 829), (833, 828, 827, 868), (869, 834, 833, 868), (870, 836, 834, 869), (871, 839, 836, 870), (872, 826, 839, 871), (873, 824, 826, 872), (874, 825, 824, 873), (823, 822, 875, 876), (806, 805, 877, 878), (808, 807, 879, 880), (817, 808, 880, 881), (819, 818, 817, 881), (438, 821, 820, 437), (841, 845, 829, 832), (856, 855, 865), (794, 796, 882), (793, 792, 795), (883, 884, 441, 440), (859, 885, 884, 883), (858, 852, 885, 859), (858, 867, 853, 852), (866, 849, 853, 867), (848, 849, 866, 863), (865, 830, 848, 863), (827, 830, 865, 855), (827, 855, 678, 868), (842, 862, 854, 846), (862, 886, 851, 854), (868, 678, 681, 869), (887, 870, 869, 681), (870, 887, 888, 871), (889, 872, 871, 888), (825, 822, 810, 812), (890, 873, 872, 889), (891, 874, 873, 890), (882, 875, 874, 891), (795, 877, 876, 796), (823, 805, 804, 810), (882, 796, 876, 875), (791, 879, 878, 792), (878, 877, 795, 792), (874, 875, 822, 825), (791, 777, 880, 879), (729, 881, 880, 777), (806, 807, 809, 803), (803, 809, 816, 813), (813, 816, 786, 785), (728, 819, 881, 729), (734, 820, 819, 728), (437, 820, 734, 300), (789, 676, 892, 797), (893, 797, 892), (876, 877, 805, 823), (797, 893, 894), (675, 892, 676), (765, 732, 762), (780, 776, 716, 719), (878, 879, 807, 806), (818, 821, 784, 786), (784, 821, 438, 322), (892, 765, 767, 893), (765, 892, 675, 732), (886, 862, 861, 895), (776, 775, 717, 716), (896, 782, 780, 719), (472, 318, 782, 896), (718, 677, 676, 789), (893, 897, 898, 894), (441, 884, 895, 475), (726, 899, 900, 724), (725, 898, 897, 721), (851, 886, 885, 852), (478, 475, 895, 861), (895, 884, 885, 886), (802, 897, 893, 767), (802, 722, 721, 897), (479, 478, 861, 899), (479, 899, 726, 248), (900, 899, 861, 844), (900, 844, 843, 901), (898, 725, 901, 837), (901, 843, 835, 837), (790, 814, 785, 788), (900, 901, 725, 724), (815, 814, 790, 798), (838, 894, 898, 837), (838, 798, 797, 894), (784, 783, 787, 786), (719, 718, 788, 787), (321, 472, 896, 783), (896, 719, 787, 783), (681, 680, 902, 887), (887, 902, 888), (888, 902, 903, 889), (889, 903, 904, 890), (905, 891, 890, 904), (891, 905, 794, 882), (778, 793, 794, 905), (905, 904, 730, 778), (904, 903, 727, 730), (260, 727, 903, 485), (903, 902, 485), (864, 857, 679, 856), (680, 679, 857, 860), (486, 485, 902, 680), (404, 403, 488, 443), (492, 491, 906, 907), (492, 907, 908, 493), (496, 909, 906, 491), (909, 910, 907, 906), (910, 911, 908, 907), (493, 908, 912, 499), (908, 911, 913, 912), (499, 912, 914, 502), (915, 914, 912, 913), (916, 915, 913, 911), (917, 918, 919, 920), (921, 922, 910, 909), (496, 512, 921, 909), (923, 513, 502, 914), (924, 923, 914, 915), (925, 926, 927, 928), (928, 927, 929, 930), (921, 931, 932, 922), (921, 512, 524, 931), (923, 933, 525, 513), (924, 934, 933, 923), (935, 936, 937, 938), (939, 940, 941, 942), (943, 944, 945, 946), (946, 945, 541, 540), (920, 947, 948, 917), (918, 949, 950, 951), (951, 950, 952, 953), (953, 952, 550, 549), (954, 955, 956, 957), (957, 956, 556, 555), (958, 919, 918, 951), (939, 926, 947, 920), (955, 925, 959, 956), (956, 959, 559, 556), (953, 960, 958, 951), (549, 561, 960, 953), (920, 919, 940, 939), (942, 927, 926, 939), (925, 928, 961, 959), (959, 961, 563, 559), (960, 962, 963, 958), (561, 566, 962, 960), (942, 941, 964, 965), (962, 945, 944, 963), (566, 541, 945, 962), (965, 929, 927, 942), (966, 961, 928, 930), (574, 563, 961, 967), (753, 946, 540, 283), (943, 946, 753, 754), (761, 293, 573, 968), (963, 940, 919, 958), (944, 941, 940, 963), (943, 964, 941, 944), (917, 936, 949, 918), (916, 911, 910, 922), (964, 943, 754, 755), (756, 965, 964, 755), (760, 969, 966, 759), (761, 968, 969, 760), (758, 759, 966, 930), (961, 966, 969, 967), (955, 947, 926, 925), (954, 948, 947, 955), (938, 937, 934, 924), (757, 929, 965, 756), (930, 929, 757, 758), (935, 970, 971, 972), (973, 970, 935, 938), (924, 915, 973, 938), (972, 971, 922, 932), (970, 916, 922, 971), (973, 915, 916, 970), (948, 937, 936, 917), (972, 949, 936, 935), (932, 950, 949, 972), (931, 952, 950, 932), (524, 550, 952, 931), (954, 934, 937, 948), (957, 933, 934, 954), (555, 525, 933, 957), (974, 465, 173, 458), (974, 458, 464, 975), (976, 465, 974, 977), (977, 974, 975, 978), (978, 979, 976, 977), (979, 460, 466, 976), (976, 466, 465), (310, 309, 980, 981), (980, 463, 457, 981), (172, 310, 981, 457), (470, 980, 309, 314), (463, 980, 470, 329), (978, 975, 461), (461, 460, 979, 978), (461, 975, 464, 328), (297, 256, 466, 460), (174, 466, 256), (461, 328, 337), (96, 218, 93, 16), (16, 93, 17), (448, 982, 686, 449), (800, 688, 686, 982), (685, 684, 983, 687), (604, 687, 983, 984), (982, 448, 709, 800), (219, 228, 604, 984), (984, 983, 985), (684, 985, 983), (4, 219, 984, 985), (684, 5, 4, 985), (574, 573, 572, 570), (968, 573, 574, 967), (572, 571, 570), (968, 967, 969), (986, 883, 440, 487), (860, 859, 883, 986), (177, 488, 403), (487, 488, 177, 486), (986, 680, 860), (486, 680, 986, 487)])
me_anvil.materials.append(mat_handle)
me_anvil.update()

# ---- objects
ob_anvil = bpy.data.objects.new('Anvil', me_anvil)

# ---- transforms, parenting, visibility, modifiers, constraints
ob_anvil.location = (0.0, 0.0, 0.0)
ob_anvil.rotation_euler = (1.571, -0.0, 0.0)

# ---- collection membership
col_collection.objects.link(ob_anvil)

# ---- scene / render settings (as saved in the file)
scene.frame_start = 1; scene.frame_end = 250; scene.frame_set(1)
scene.render.engine = 'BLENDER_EEVEE_NEXT'
scene.cycles.sampling_pattern = 'TABULATED_SOBOL'
bpy.context.view_layer.update()

# ---- added for rendering (the .blend has no active camera and no usable light): camera, sun
cam_auto = bpy.data.cameras.new('AutoCamera')
cam_auto.lens = 50.0
cam_auto.sensor_width = 36.0
cam_auto.clip_end = 6357.39
ob_auto_camera = bpy.data.objects.new('AutoCamera', cam_auto)
scene.collection.objects.link(ob_auto_camera)
ob_auto_camera.location = (362.336, -447.621, 364.234)
ob_auto_camera.rotation_euler = (1.09748, -7.21219e-08, 0.694738)
scene.camera = ob_auto_camera
light_auto_sun = bpy.data.lights.new('AutoSun', 'SUN')
light_auto_sun.energy = 3.0
light_auto_sun.angle = 0.0523599
ob_auto_sun = bpy.data.objects.new('AutoSun', light_auto_sun)
scene.collection.objects.link(ob_auto_sun)
ob_auto_sun.rotation_euler = (0.872665, 0.174533, 0.523599)
bpy.context.view_layer.update()
